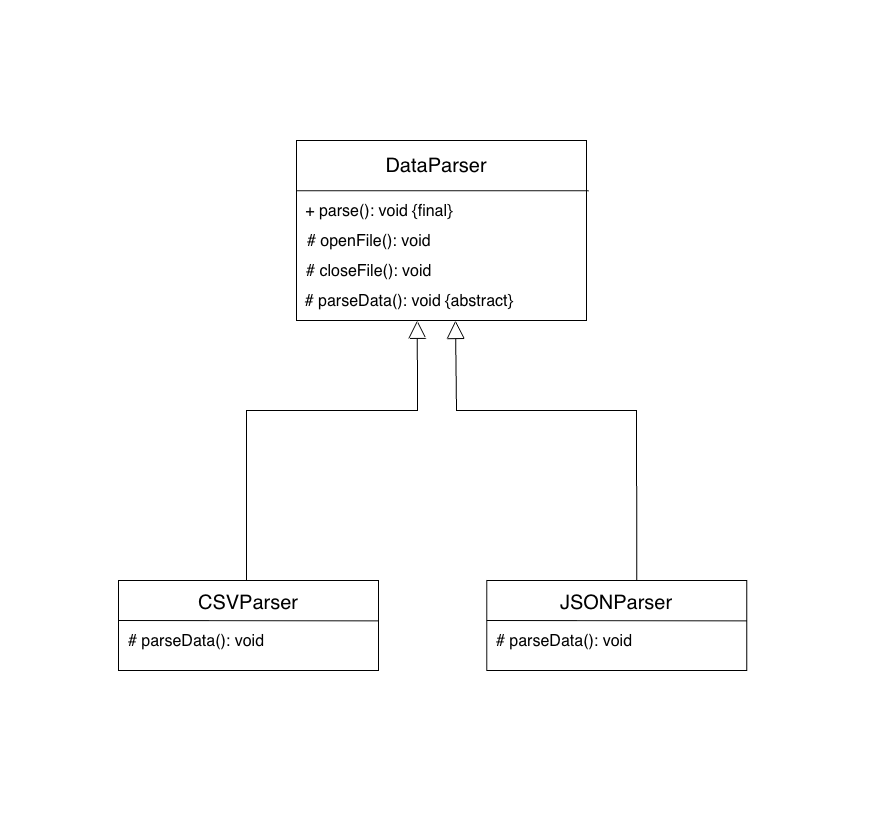

The diagram above was exported from draw.io. Its source (the exported page's mxGraphModel, read from the mxfile embedded in the PNG):
<mxGraphModel dx="872" dy="941" grid="1" gridSize="10" guides="1" tooltips="1" connect="1" arrows="1" fold="1" page="1" pageScale="1" pageWidth="291" pageHeight="413" math="0" shadow="0">
  <root>
    <mxCell id="0" />
    <mxCell id="1" parent="0" />
    <mxCell id="7THmlboj7uJRm6_s-TaX-81" value="" style="rounded=0;whiteSpace=wrap;html=1;" parent="1" vertex="1">
      <mxGeometry x="878" y="140" width="290" height="180" as="geometry" />
    </mxCell>
    <mxCell id="7THmlboj7uJRm6_s-TaX-82" value="" style="endArrow=none;html=1;rounded=0;exitX=0;exitY=0.279;exitDx=0;exitDy=0;entryX=1.007;entryY=0.279;entryDx=0;entryDy=0;entryPerimeter=0;exitPerimeter=0;" parent="1" source="7THmlboj7uJRm6_s-TaX-81" target="7THmlboj7uJRm6_s-TaX-81" edge="1">
      <mxGeometry width="50" height="50" relative="1" as="geometry">
        <mxPoint x="908" y="190" as="sourcePoint" />
        <mxPoint x="1128" y="190" as="targetPoint" />
      </mxGeometry>
    </mxCell>
    <mxCell id="7THmlboj7uJRm6_s-TaX-83" value="&lt;span style=&quot;font-size: 20px;&quot;&gt;DataParser&lt;/span&gt;" style="text;html=1;align=center;verticalAlign=middle;whiteSpace=wrap;rounded=0;" parent="1" vertex="1">
      <mxGeometry x="988" y="150" width="60" height="30" as="geometry" />
    </mxCell>
    <mxCell id="7THmlboj7uJRm6_s-TaX-84" value="&lt;span style=&quot;font-size: 16px;&quot;&gt;+ parse(): void {final}&amp;nbsp;&lt;/span&gt;" style="text;html=1;align=center;verticalAlign=middle;whiteSpace=wrap;rounded=0;" parent="1" vertex="1">
      <mxGeometry x="878" y="196" width="170" height="30" as="geometry" />
    </mxCell>
    <mxCell id="7THmlboj7uJRm6_s-TaX-87" style="edgeStyle=orthogonalEdgeStyle;rounded=0;orthogonalLoop=1;jettySize=auto;html=1;exitX=0.5;exitY=1;exitDx=0;exitDy=0;" parent="1" source="7THmlboj7uJRm6_s-TaX-81" target="7THmlboj7uJRm6_s-TaX-81" edge="1">
      <mxGeometry relative="1" as="geometry" />
    </mxCell>
    <mxCell id="7THmlboj7uJRm6_s-TaX-88" value="" style="rounded=0;whiteSpace=wrap;html=1;" parent="1" vertex="1">
      <mxGeometry x="700" y="580" width="260" height="90" as="geometry" />
    </mxCell>
    <mxCell id="7THmlboj7uJRm6_s-TaX-89" value="" style="endArrow=none;html=1;rounded=0;exitX=-0.001;exitY=0.295;exitDx=0;exitDy=0;entryX=0.999;entryY=0.299;entryDx=0;entryDy=0;entryPerimeter=0;exitPerimeter=0;" parent="1" edge="1">
      <mxGeometry width="50" height="50" relative="1" as="geometry">
        <mxPoint x="700" y="620" as="sourcePoint" />
        <mxPoint x="960" y="620.3599999999999" as="targetPoint" />
      </mxGeometry>
    </mxCell>
    <mxCell id="7THmlboj7uJRm6_s-TaX-90" value="&lt;font style=&quot;font-size: 20px;&quot;&gt;CSVParser&lt;/font&gt;" style="text;html=1;align=center;verticalAlign=middle;whiteSpace=wrap;rounded=0;" parent="1" vertex="1">
      <mxGeometry x="800" y="586.5699999999999" width="60" height="30" as="geometry" />
    </mxCell>
    <mxCell id="7THmlboj7uJRm6_s-TaX-96" value="&lt;span style=&quot;font-size: 16px;&quot;&gt;# parseData(): void&lt;/span&gt;" style="text;html=1;align=center;verticalAlign=middle;whiteSpace=wrap;rounded=0;" parent="1" vertex="1">
      <mxGeometry x="700" y="624" width="156" height="33.57" as="geometry" />
    </mxCell>
    <mxCell id="7THmlboj7uJRm6_s-TaX-97" value="" style="rounded=0;whiteSpace=wrap;html=1;" parent="1" vertex="1">
      <mxGeometry x="1068.26" y="580" width="260" height="90" as="geometry" />
    </mxCell>
    <mxCell id="7THmlboj7uJRm6_s-TaX-98" value="" style="endArrow=none;html=1;rounded=0;exitX=-0.001;exitY=0.295;exitDx=0;exitDy=0;entryX=0.999;entryY=0.299;entryDx=0;entryDy=0;entryPerimeter=0;exitPerimeter=0;" parent="1" edge="1">
      <mxGeometry width="50" height="50" relative="1" as="geometry">
        <mxPoint x="1068.26" y="620" as="sourcePoint" />
        <mxPoint x="1328.26" y="620.3599999999999" as="targetPoint" />
      </mxGeometry>
    </mxCell>
    <mxCell id="7THmlboj7uJRm6_s-TaX-99" value="&lt;font style=&quot;font-size: 20px;&quot;&gt;JSONParser&lt;/font&gt;" style="text;html=1;align=center;verticalAlign=middle;whiteSpace=wrap;rounded=0;" parent="1" vertex="1">
      <mxGeometry x="1168.26" y="586.5699999999999" width="60" height="30" as="geometry" />
    </mxCell>
    <mxCell id="7THmlboj7uJRm6_s-TaX-109" value="&lt;span style=&quot;font-size: 16px;&quot;&gt;# parseData(): void&lt;/span&gt;" style="text;html=1;align=center;verticalAlign=middle;whiteSpace=wrap;rounded=0;" parent="1" vertex="1">
      <mxGeometry x="1068.26" y="624" width="156" height="33.57" as="geometry" />
    </mxCell>
    <mxCell id="7THmlboj7uJRm6_s-TaX-111" value="&lt;span style=&quot;font-size: 16px;&quot;&gt;# openFile(): void&amp;nbsp;&lt;/span&gt;" style="text;html=1;align=center;verticalAlign=middle;whiteSpace=wrap;rounded=0;" parent="1" vertex="1">
      <mxGeometry x="878" y="226" width="150" height="30" as="geometry" />
    </mxCell>
    <mxCell id="7THmlboj7uJRm6_s-TaX-112" value="&lt;span style=&quot;font-size: 16px;&quot;&gt;# closeFile(): void&amp;nbsp;&lt;/span&gt;" style="text;html=1;align=center;verticalAlign=middle;whiteSpace=wrap;rounded=0;" parent="1" vertex="1">
      <mxGeometry x="878" y="256" width="150" height="30" as="geometry" />
    </mxCell>
    <mxCell id="7THmlboj7uJRm6_s-TaX-113" value="&lt;span style=&quot;font-size: 16px;&quot;&gt;# parseData(): void {abstract}&amp;nbsp;&lt;/span&gt;" style="text;html=1;align=center;verticalAlign=middle;whiteSpace=wrap;rounded=0;" parent="1" vertex="1">
      <mxGeometry x="878" y="286" width="230" height="30" as="geometry" />
    </mxCell>
    <mxCell id="7THmlboj7uJRm6_s-TaX-114" value="" style="endArrow=block;endSize=16;endFill=0;html=1;rounded=0;exitX=0.454;exitY=0;exitDx=0;exitDy=0;exitPerimeter=0;entryX=0.382;entryY=0.999;entryDx=0;entryDy=0;entryPerimeter=0;" parent="1" edge="1">
      <mxGeometry x="0.002" width="160" relative="1" as="geometry">
        <mxPoint x="828.0399999999997" y="580" as="sourcePoint" />
        <mxPoint x="998.78" y="319.81999999999994" as="targetPoint" />
        <Array as="points">
          <mxPoint x="828" y="410" />
          <mxPoint x="999" y="410" />
        </Array>
        <mxPoint as="offset" />
      </mxGeometry>
    </mxCell>
    <mxCell id="7THmlboj7uJRm6_s-TaX-115" value="" style="endArrow=block;endSize=16;endFill=0;html=1;rounded=0;exitX=0.577;exitY=-0.003;exitDx=0;exitDy=0;exitPerimeter=0;" parent="1" source="7THmlboj7uJRm6_s-TaX-97" edge="1">
      <mxGeometry width="160" relative="1" as="geometry">
        <mxPoint x="1218" y="577" as="sourcePoint" />
        <mxPoint x="1037" y="320" as="targetPoint" />
        <Array as="points">
          <mxPoint x="1218" y="410" />
          <mxPoint x="1038" y="410" />
        </Array>
      </mxGeometry>
    </mxCell>
  </root>
</mxGraphModel>